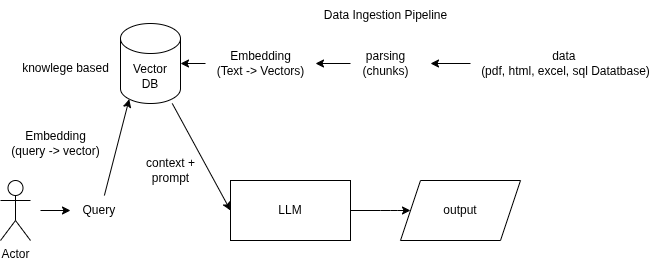

The diagram above was exported from draw.io. Its source (the exported page's mxGraphModel, read from the mxfile embedded in the PNG):
<mxGraphModel dx="772" dy="505" grid="1" gridSize="10" guides="1" tooltips="1" connect="1" arrows="1" fold="1" page="1" pageScale="1" pageWidth="850" pageHeight="1100" math="0" shadow="0">
  <root>
    <mxCell id="0" />
    <mxCell id="1" parent="0" />
    <mxCell id="17" value="" style="edgeStyle=none;html=1;entryX=0;entryY=0.5;entryDx=0;entryDy=0;" parent="1" source="3" target="16" edge="1">
      <mxGeometry relative="1" as="geometry">
        <mxPoint x="550.0000000000001" y="290" as="targetPoint" />
        <Array as="points">
          <mxPoint x="500" y="290" />
        </Array>
      </mxGeometry>
    </mxCell>
    <mxCell id="3" value="LLM" style="rounded=0;whiteSpace=wrap;html=1;" parent="1" vertex="1">
      <mxGeometry x="340" y="260" width="120" height="60" as="geometry" />
    </mxCell>
    <mxCell id="6" value="Query&amp;nbsp;" style="text;html=1;align=center;verticalAlign=middle;resizable=0;points=[];autosize=1;strokeColor=none;fillColor=none;" parent="1" vertex="1">
      <mxGeometry x="180" y="275" width="60" height="30" as="geometry" />
    </mxCell>
    <mxCell id="8" value="Actor" style="shape=umlActor;verticalLabelPosition=bottom;verticalAlign=top;html=1;outlineConnect=0;" parent="1" vertex="1">
      <mxGeometry x="110" y="260" width="30" height="60" as="geometry" />
    </mxCell>
    <mxCell id="12" value="" style="endArrow=classic;html=1;" parent="1" edge="1">
      <mxGeometry width="50" height="50" relative="1" as="geometry">
        <mxPoint x="150" y="290" as="sourcePoint" />
        <mxPoint x="180" y="290" as="targetPoint" />
      </mxGeometry>
    </mxCell>
    <mxCell id="16" value="output" style="shape=parallelogram;perimeter=parallelogramPerimeter;whiteSpace=wrap;html=1;fixedSize=1;rounded=0;" parent="1" vertex="1">
      <mxGeometry x="510" y="260" width="120" height="60" as="geometry" />
    </mxCell>
    <mxCell id="34" style="edgeStyle=none;html=1;entryX=0;entryY=0.5;entryDx=0;entryDy=0;" parent="1" source="18" target="3" edge="1">
      <mxGeometry relative="1" as="geometry" />
    </mxCell>
    <mxCell id="18" value="Vector&lt;div&gt;DB&lt;/div&gt;" style="shape=cylinder3;whiteSpace=wrap;html=1;boundedLbl=1;backgroundOutline=1;size=15;" parent="1" vertex="1">
      <mxGeometry x="230" y="103" width="60" height="80" as="geometry" />
    </mxCell>
    <mxCell id="21" value="" style="edgeStyle=none;html=1;" parent="1" source="19" edge="1">
      <mxGeometry relative="1" as="geometry">
        <mxPoint x="540" y="143" as="targetPoint" />
      </mxGeometry>
    </mxCell>
    <mxCell id="19" value="data&amp;nbsp;&lt;div&gt;(pdf, html, excel, sql Datatbase)&lt;/div&gt;" style="text;html=1;align=center;verticalAlign=middle;resizable=0;points=[];autosize=1;strokeColor=none;fillColor=none;" parent="1" vertex="1">
      <mxGeometry x="580" y="123" width="190" height="40" as="geometry" />
    </mxCell>
    <mxCell id="26" value="" style="edgeStyle=none;html=1;" parent="1" source="20" target="25" edge="1">
      <mxGeometry relative="1" as="geometry" />
    </mxCell>
    <mxCell id="20" value="parsing&lt;div&gt;(chunks)&lt;/div&gt;" style="text;html=1;align=center;verticalAlign=middle;resizable=0;points=[];autosize=1;strokeColor=none;fillColor=none;" parent="1" vertex="1">
      <mxGeometry x="460" y="123" width="70" height="40" as="geometry" />
    </mxCell>
    <mxCell id="27" value="" style="edgeStyle=none;html=1;entryX=1;entryY=0.5;entryDx=0;entryDy=0;entryPerimeter=0;" parent="1" source="25" target="18" edge="1">
      <mxGeometry relative="1" as="geometry" />
    </mxCell>
    <mxCell id="25" value="Embedding&lt;div&gt;&lt;span style=&quot;color: rgb(0, 0, 0);&quot;&gt;(Text -&amp;gt; Vectors)&lt;/span&gt;&lt;/div&gt;" style="text;html=1;align=center;verticalAlign=middle;resizable=0;points=[];autosize=1;strokeColor=none;fillColor=none;" parent="1" vertex="1">
      <mxGeometry x="315" y="123" width="110" height="40" as="geometry" />
    </mxCell>
    <mxCell id="33" style="edgeStyle=none;html=1;entryX=0.145;entryY=1;entryDx=0;entryDy=-4.35;entryPerimeter=0;" parent="1" source="6" target="18" edge="1">
      <mxGeometry relative="1" as="geometry" />
    </mxCell>
    <mxCell id="35" value="context +&lt;div&gt;prompt&lt;/div&gt;" style="text;html=1;align=center;verticalAlign=middle;resizable=0;points=[];autosize=1;strokeColor=none;fillColor=none;" parent="1" vertex="1">
      <mxGeometry x="245" y="230" width="70" height="40" as="geometry" />
    </mxCell>
    <mxCell id="36" value="Data Ingestion Pipeline" style="text;html=1;align=center;verticalAlign=middle;resizable=0;points=[];autosize=1;strokeColor=none;fillColor=none;" parent="1" vertex="1">
      <mxGeometry x="420" y="80" width="150" height="30" as="geometry" />
    </mxCell>
    <mxCell id="37" value="knowlege based" style="text;html=1;align=center;verticalAlign=middle;resizable=0;points=[];autosize=1;strokeColor=none;fillColor=none;" parent="1" vertex="1">
      <mxGeometry x="120" y="133" width="110" height="30" as="geometry" />
    </mxCell>
    <mxCell id="40" value="Embedding&lt;div&gt;(query -&amp;gt; vector)&lt;/div&gt;" style="text;html=1;align=center;verticalAlign=middle;resizable=0;points=[];autosize=1;strokeColor=none;fillColor=none;" parent="1" vertex="1">
      <mxGeometry x="110" y="203" width="110" height="40" as="geometry" />
    </mxCell>
  </root>
</mxGraphModel>